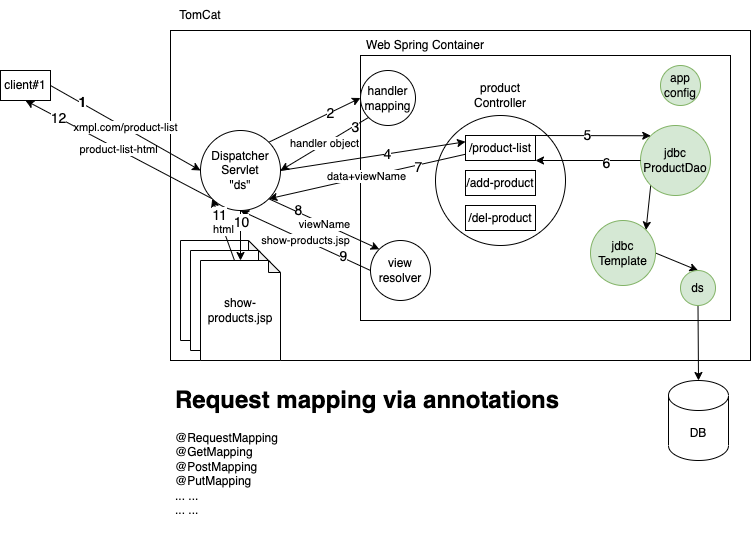

The diagram above was exported from draw.io. Its source (the exported page's mxGraphModel, read from the mxfile embedded in the PNG):
<mxGraphModel dx="827" dy="367" grid="1" gridSize="10" guides="1" tooltips="1" connect="1" arrows="1" fold="1" page="1" pageScale="1" pageWidth="827" pageHeight="1169" math="0" shadow="0">
  <root>
    <mxCell id="0" />
    <mxCell id="1" parent="0" />
    <mxCell id="2" value="" style="rounded=0;whiteSpace=wrap;html=1;" vertex="1" parent="1">
      <mxGeometry x="200" y="40" width="580" height="330" as="geometry" />
    </mxCell>
    <mxCell id="3" value="TomCat" style="text;html=1;strokeColor=none;fillColor=none;align=center;verticalAlign=middle;whiteSpace=wrap;rounded=0;" vertex="1" parent="1">
      <mxGeometry x="200" y="10" width="60" height="30" as="geometry" />
    </mxCell>
    <mxCell id="29" style="edgeStyle=none;html=1;exitX=1;exitY=0;exitDx=0;exitDy=0;entryX=0;entryY=0.5;entryDx=0;entryDy=0;" edge="1" parent="1" source="4" target="21">
      <mxGeometry relative="1" as="geometry" />
    </mxCell>
    <mxCell id="45" value="2" style="edgeLabel;html=1;align=center;verticalAlign=middle;resizable=0;points=[];fontSize=14;" vertex="1" connectable="0" parent="29">
      <mxGeometry x="0.3375" relative="1" as="geometry">
        <mxPoint as="offset" />
      </mxGeometry>
    </mxCell>
    <mxCell id="43" value="product-list-html" style="edgeStyle=none;html=1;exitX=0;exitY=1;exitDx=0;exitDy=0;entryX=0.5;entryY=1;entryDx=0;entryDy=0;" edge="1" parent="1" source="4" target="5">
      <mxGeometry relative="1" as="geometry" />
    </mxCell>
    <mxCell id="57" value="12" style="edgeLabel;html=1;align=center;verticalAlign=middle;resizable=0;points=[];fontSize=14;" vertex="1" connectable="0" parent="43">
      <mxGeometry x="0.6484" relative="1" as="geometry">
        <mxPoint as="offset" />
      </mxGeometry>
    </mxCell>
    <mxCell id="4" value="Dispatcher&lt;br&gt;Servlet&lt;br&gt;&quot;ds&quot;" style="ellipse;whiteSpace=wrap;html=1;aspect=fixed;" vertex="1" parent="1">
      <mxGeometry x="230" y="140" width="80" height="80" as="geometry" />
    </mxCell>
    <mxCell id="6" value="xmpl.com/product-list" style="edgeStyle=none;html=1;exitX=1;exitY=0.5;exitDx=0;exitDy=0;entryX=0;entryY=0.5;entryDx=0;entryDy=0;" edge="1" parent="1" source="5" target="4">
      <mxGeometry relative="1" as="geometry" />
    </mxCell>
    <mxCell id="44" value="&lt;font style=&quot;font-size: 14px;&quot;&gt;&lt;b&gt;1&lt;/b&gt;&lt;/font&gt;" style="edgeLabel;html=1;align=center;verticalAlign=middle;resizable=0;points=[];" vertex="1" connectable="0" parent="6">
      <mxGeometry x="-0.5876" y="2" relative="1" as="geometry">
        <mxPoint x="-1" as="offset" />
      </mxGeometry>
    </mxCell>
    <mxCell id="5" value="client#1" style="rounded=0;whiteSpace=wrap;html=1;" vertex="1" parent="1">
      <mxGeometry x="30" y="80" width="50" height="30" as="geometry" />
    </mxCell>
    <mxCell id="11" value="" style="rounded=0;whiteSpace=wrap;html=1;" vertex="1" parent="1">
      <mxGeometry x="390" y="65" width="370" height="265" as="geometry" />
    </mxCell>
    <mxCell id="12" value="Web Spring Container" style="text;html=1;strokeColor=none;fillColor=none;align=center;verticalAlign=middle;whiteSpace=wrap;rounded=0;" vertex="1" parent="1">
      <mxGeometry x="390" y="40" width="130" height="30" as="geometry" />
    </mxCell>
    <mxCell id="13" value="app&lt;br&gt;config" style="ellipse;whiteSpace=wrap;html=1;aspect=fixed;fillColor=#d5e8d4;strokeColor=#82b366;" vertex="1" parent="1">
      <mxGeometry x="690" y="75" width="40" height="40" as="geometry" />
    </mxCell>
    <mxCell id="32" style="edgeStyle=none;html=1;exitX=1;exitY=0.5;exitDx=0;exitDy=0;entryX=0.5;entryY=0;entryDx=0;entryDy=0;" edge="1" parent="1" source="58" target="20">
      <mxGeometry relative="1" as="geometry" />
    </mxCell>
    <mxCell id="59" style="edgeStyle=none;html=1;exitX=0;exitY=1;exitDx=0;exitDy=0;entryX=1;entryY=0;entryDx=0;entryDy=0;fontSize=14;" edge="1" parent="1" source="14" target="58">
      <mxGeometry relative="1" as="geometry" />
    </mxCell>
    <mxCell id="14" value="jdbc&lt;br&gt;ProductDao" style="ellipse;whiteSpace=wrap;html=1;aspect=fixed;fillColor=#d5e8d4;strokeColor=#82b366;" vertex="1" parent="1">
      <mxGeometry x="670" y="135" width="70" height="70" as="geometry" />
    </mxCell>
    <mxCell id="16" value="" style="ellipse;whiteSpace=wrap;html=1;aspect=fixed;" vertex="1" parent="1">
      <mxGeometry x="465" y="125" width="130" height="130" as="geometry" />
    </mxCell>
    <mxCell id="17" value="product&lt;br style=&quot;border-color: var(--border-color);&quot;&gt;Controller" style="text;html=1;strokeColor=none;fillColor=none;align=center;verticalAlign=middle;whiteSpace=wrap;rounded=0;" vertex="1" parent="1">
      <mxGeometry x="500" y="90" width="60" height="30" as="geometry" />
    </mxCell>
    <mxCell id="34" style="edgeStyle=none;html=1;exitX=0.5;exitY=1;exitDx=0;exitDy=0;entryX=0.5;entryY=0;entryDx=0;entryDy=0;entryPerimeter=0;" edge="1" parent="1" source="20" target="33">
      <mxGeometry relative="1" as="geometry" />
    </mxCell>
    <mxCell id="20" value="ds" style="ellipse;whiteSpace=wrap;html=1;aspect=fixed;fillColor=#d5e8d4;strokeColor=#82b366;" vertex="1" parent="1">
      <mxGeometry x="710" y="280" width="35" height="35" as="geometry" />
    </mxCell>
    <mxCell id="30" value="handler object" style="edgeStyle=none;html=1;exitX=0;exitY=1;exitDx=0;exitDy=0;entryX=1;entryY=0.5;entryDx=0;entryDy=0;" edge="1" parent="1" source="21" target="4">
      <mxGeometry relative="1" as="geometry" />
    </mxCell>
    <mxCell id="46" value="3" style="edgeLabel;html=1;align=center;verticalAlign=middle;resizable=0;points=[];fontSize=14;" vertex="1" connectable="0" parent="30">
      <mxGeometry x="-0.6665" y="1" relative="1" as="geometry">
        <mxPoint as="offset" />
      </mxGeometry>
    </mxCell>
    <mxCell id="21" value="handler&lt;br&gt;mapping" style="ellipse;whiteSpace=wrap;html=1;aspect=fixed;" vertex="1" parent="1">
      <mxGeometry x="390" y="80" width="55" height="55" as="geometry" />
    </mxCell>
    <mxCell id="40" value="show-products.jsp" style="edgeStyle=none;html=1;exitX=0;exitY=0.5;exitDx=0;exitDy=0;entryX=0.5;entryY=1;entryDx=0;entryDy=0;" edge="1" parent="1" source="22" target="4">
      <mxGeometry relative="1" as="geometry" />
    </mxCell>
    <mxCell id="54" value="9" style="edgeLabel;html=1;align=center;verticalAlign=middle;resizable=0;points=[];fontSize=14;" vertex="1" connectable="0" parent="40">
      <mxGeometry x="-0.5691" y="-2" relative="1" as="geometry">
        <mxPoint as="offset" />
      </mxGeometry>
    </mxCell>
    <mxCell id="22" value="view&lt;br&gt;resolver" style="ellipse;whiteSpace=wrap;html=1;aspect=fixed;" vertex="1" parent="1">
      <mxGeometry x="400" y="250" width="60" height="60" as="geometry" />
    </mxCell>
    <mxCell id="35" value="data+viewName" style="edgeStyle=none;html=1;exitX=0;exitY=0.75;exitDx=0;exitDy=0;entryX=1;entryY=1;entryDx=0;entryDy=0;" edge="1" parent="1" source="25" target="4">
      <mxGeometry relative="1" as="geometry" />
    </mxCell>
    <mxCell id="52" value="7" style="edgeLabel;html=1;align=center;verticalAlign=middle;resizable=0;points=[];fontSize=14;" vertex="1" connectable="0" parent="35">
      <mxGeometry x="-0.5153" y="2" relative="1" as="geometry">
        <mxPoint as="offset" />
      </mxGeometry>
    </mxCell>
    <mxCell id="48" style="edgeStyle=none;html=1;exitX=1;exitY=0;exitDx=0;exitDy=0;entryX=0;entryY=0;entryDx=0;entryDy=0;fontSize=14;" edge="1" parent="1" source="25" target="14">
      <mxGeometry relative="1" as="geometry">
        <mxPoint x="600" y="110" as="targetPoint" />
      </mxGeometry>
    </mxCell>
    <mxCell id="50" value="5" style="edgeLabel;html=1;align=center;verticalAlign=middle;resizable=0;points=[];fontSize=14;" vertex="1" connectable="0" parent="48">
      <mxGeometry x="-0.1334" y="1" relative="1" as="geometry">
        <mxPoint x="1" as="offset" />
      </mxGeometry>
    </mxCell>
    <mxCell id="25" value="/product-list" style="rounded=0;whiteSpace=wrap;html=1;" vertex="1" parent="1">
      <mxGeometry x="495" y="145" width="70" height="25" as="geometry" />
    </mxCell>
    <mxCell id="26" value="/add-product" style="rounded=0;whiteSpace=wrap;html=1;" vertex="1" parent="1">
      <mxGeometry x="495" y="180" width="70" height="25" as="geometry" />
    </mxCell>
    <mxCell id="27" value="/del-product" style="rounded=0;whiteSpace=wrap;html=1;" vertex="1" parent="1">
      <mxGeometry x="495" y="215" width="70" height="25" as="geometry" />
    </mxCell>
    <mxCell id="28" value="&lt;h1&gt;Request mapping via annotations&lt;/h1&gt;&lt;div&gt;@RequestMapping&lt;/div&gt;&lt;div&gt;@GetMapping&lt;/div&gt;&lt;div&gt;@PostMapping&lt;/div&gt;&lt;div&gt;@PutMapping&lt;/div&gt;&lt;div&gt;... ...&amp;nbsp;&lt;/div&gt;&lt;div&gt;... ...&lt;/div&gt;&lt;div&gt;&lt;br&gt;&lt;/div&gt;" style="text;html=1;strokeColor=none;fillColor=none;spacing=5;spacingTop=-20;whiteSpace=wrap;overflow=hidden;rounded=0;" vertex="1" parent="1">
      <mxGeometry x="200" y="390" width="420" height="170" as="geometry" />
    </mxCell>
    <mxCell id="31" style="edgeStyle=none;html=1;exitX=1;exitY=0.5;exitDx=0;exitDy=0;entryX=0;entryY=0.25;entryDx=0;entryDy=0;" edge="1" parent="1" source="4" target="25">
      <mxGeometry relative="1" as="geometry" />
    </mxCell>
    <mxCell id="47" value="4" style="edgeLabel;html=1;align=center;verticalAlign=middle;resizable=0;points=[];fontSize=14;" vertex="1" connectable="0" parent="31">
      <mxGeometry x="0.1541" relative="1" as="geometry">
        <mxPoint as="offset" />
      </mxGeometry>
    </mxCell>
    <mxCell id="33" value="DB" style="shape=cylinder3;whiteSpace=wrap;html=1;boundedLbl=1;backgroundOutline=1;size=15;" vertex="1" parent="1">
      <mxGeometry x="698" y="390" width="60" height="80" as="geometry" />
    </mxCell>
    <mxCell id="36" value="" style="shape=note;whiteSpace=wrap;html=1;backgroundOutline=1;darkOpacity=0.05;size=12;" vertex="1" parent="1">
      <mxGeometry x="210" y="250" width="80" height="100" as="geometry" />
    </mxCell>
    <mxCell id="37" value="" style="shape=note;whiteSpace=wrap;html=1;backgroundOutline=1;darkOpacity=0.05;size=12;" vertex="1" parent="1">
      <mxGeometry x="220" y="260" width="80" height="100" as="geometry" />
    </mxCell>
    <mxCell id="42" value="html" style="edgeStyle=none;html=1;exitX=0;exitY=0;exitDx=34;exitDy=0;exitPerimeter=0;entryX=0;entryY=1;entryDx=0;entryDy=0;" edge="1" parent="1" source="38" target="4">
      <mxGeometry relative="1" as="geometry" />
    </mxCell>
    <mxCell id="56" value="11" style="edgeLabel;html=1;align=center;verticalAlign=middle;resizable=0;points=[];fontSize=14;" vertex="1" connectable="0" parent="42">
      <mxGeometry x="0.4646" y="-1" relative="1" as="geometry">
        <mxPoint as="offset" />
      </mxGeometry>
    </mxCell>
    <mxCell id="38" value="show-products.jsp" style="shape=note;whiteSpace=wrap;html=1;backgroundOutline=1;darkOpacity=0.05;size=12;" vertex="1" parent="1">
      <mxGeometry x="230" y="270" width="80" height="100" as="geometry" />
    </mxCell>
    <mxCell id="39" value="viewName" style="edgeStyle=none;html=1;exitX=1;exitY=1;exitDx=0;exitDy=0;entryX=0;entryY=0;entryDx=0;entryDy=0;" edge="1" parent="1" source="4" target="22">
      <mxGeometry relative="1" as="geometry" />
    </mxCell>
    <mxCell id="53" value="8" style="edgeLabel;html=1;align=center;verticalAlign=middle;resizable=0;points=[];fontSize=14;" vertex="1" connectable="0" parent="39">
      <mxGeometry x="-0.4826" y="2" relative="1" as="geometry">
        <mxPoint as="offset" />
      </mxGeometry>
    </mxCell>
    <mxCell id="41" style="edgeStyle=none;html=1;exitX=0.5;exitY=1;exitDx=0;exitDy=0;" edge="1" parent="1" source="4" target="38">
      <mxGeometry relative="1" as="geometry" />
    </mxCell>
    <mxCell id="55" value="10" style="edgeLabel;html=1;align=center;verticalAlign=middle;resizable=0;points=[];fontSize=14;" vertex="1" connectable="0" parent="41">
      <mxGeometry x="-0.5432" relative="1" as="geometry">
        <mxPoint as="offset" />
      </mxGeometry>
    </mxCell>
    <mxCell id="49" style="edgeStyle=none;html=1;exitX=0;exitY=0.5;exitDx=0;exitDy=0;entryX=1;entryY=1;entryDx=0;entryDy=0;fontSize=14;" edge="1" parent="1" source="14" target="25">
      <mxGeometry relative="1" as="geometry">
        <mxPoint x="610.2512626584708" y="134.74873734152925" as="sourcePoint" />
      </mxGeometry>
    </mxCell>
    <mxCell id="51" value="6" style="edgeLabel;html=1;align=center;verticalAlign=middle;resizable=0;points=[];fontSize=14;" vertex="1" connectable="0" parent="49">
      <mxGeometry x="-0.3572" y="2" relative="1" as="geometry">
        <mxPoint x="-1" as="offset" />
      </mxGeometry>
    </mxCell>
    <mxCell id="58" value="jdbc&lt;br&gt;Template" style="ellipse;whiteSpace=wrap;html=1;aspect=fixed;fillColor=#d5e8d4;strokeColor=#82b366;" vertex="1" parent="1">
      <mxGeometry x="620" y="230" width="65" height="65" as="geometry" />
    </mxCell>
  </root>
</mxGraphModel>